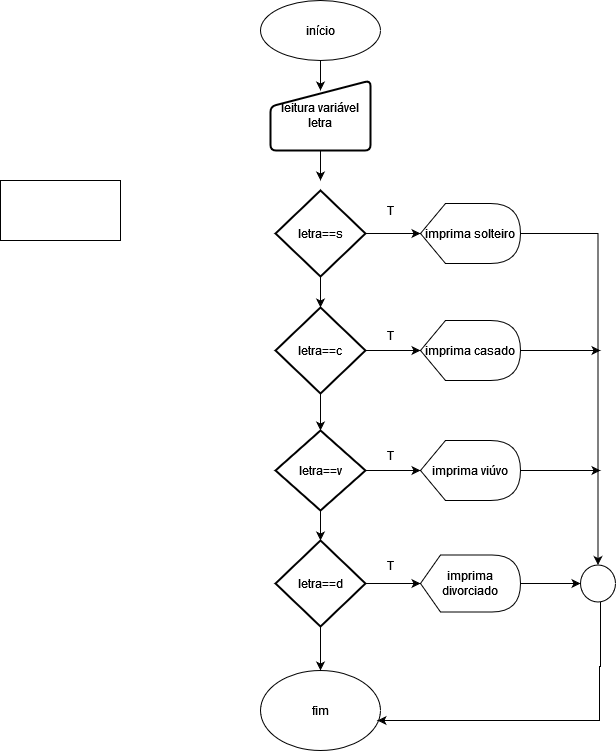

The diagram above was exported from draw.io. Its source (the exported page's mxGraphModel, read from the mxfile embedded in the PNG):
<mxGraphModel dx="1707" dy="3977" grid="1" gridSize="10" guides="1" tooltips="1" connect="1" arrows="1" fold="1" page="1" pageScale="1" pageWidth="827" pageHeight="1169" math="0" shadow="0">
  <root>
    <mxCell id="0" />
    <mxCell id="1" parent="0" />
    <mxCell id="dwrNQINHsSVN-X41dVGY-7" style="edgeStyle=orthogonalEdgeStyle;rounded=0;orthogonalLoop=1;jettySize=auto;html=1;" parent="1" source="vbhEIYQb8J_2vehtS7m8-4" edge="1">
      <mxGeometry relative="1" as="geometry">
        <mxPoint x="-460" y="-2990" as="targetPoint" />
      </mxGeometry>
    </mxCell>
    <mxCell id="vbhEIYQb8J_2vehtS7m8-4" value="início" style="ellipse;whiteSpace=wrap;html=1;" parent="1" vertex="1">
      <mxGeometry x="-520" y="-3080" width="120" height="60" as="geometry" />
    </mxCell>
    <mxCell id="dwrNQINHsSVN-X41dVGY-1" value="fim" style="ellipse;whiteSpace=wrap;html=1;" parent="1" vertex="1">
      <mxGeometry x="-520" y="-2410" width="120" height="80" as="geometry" />
    </mxCell>
    <mxCell id="dwrNQINHsSVN-X41dVGY-8" value="" style="edgeStyle=orthogonalEdgeStyle;rounded=0;orthogonalLoop=1;jettySize=auto;html=1;" parent="1" source="dwrNQINHsSVN-X41dVGY-2" edge="1">
      <mxGeometry relative="1" as="geometry">
        <mxPoint x="-460" y="-2900" as="targetPoint" />
      </mxGeometry>
    </mxCell>
    <mxCell id="dwrNQINHsSVN-X41dVGY-2" value="leitura variável letra" style="html=1;strokeWidth=2;shape=manualInput;whiteSpace=wrap;rounded=1;size=26;arcSize=11;" parent="1" vertex="1">
      <mxGeometry x="-510" y="-3000" width="100" height="70" as="geometry" />
    </mxCell>
    <mxCell id="dwrNQINHsSVN-X41dVGY-3" value="" style="rounded=0;whiteSpace=wrap;html=1;" parent="1" vertex="1">
      <mxGeometry x="-780" y="-2900" width="120" height="60" as="geometry" />
    </mxCell>
    <mxCell id="6FVacZYE0wng8_wtkGYn-3" style="edgeStyle=orthogonalEdgeStyle;rounded=0;orthogonalLoop=1;jettySize=auto;html=1;entryX=0.5;entryY=0;entryDx=0;entryDy=0;entryPerimeter=0;" edge="1" parent="1" source="dwrNQINHsSVN-X41dVGY-4" target="dwrNQINHsSVN-X41dVGY-6">
      <mxGeometry relative="1" as="geometry">
        <mxPoint x="-180" y="-2290" as="targetPoint" />
      </mxGeometry>
    </mxCell>
    <mxCell id="dwrNQINHsSVN-X41dVGY-4" value="imprima solteiro" style="shape=display;whiteSpace=wrap;html=1;" parent="1" vertex="1">
      <mxGeometry x="-360" y="-2877" width="100" height="60" as="geometry" />
    </mxCell>
    <mxCell id="dwrNQINHsSVN-X41dVGY-11" style="edgeStyle=orthogonalEdgeStyle;rounded=0;orthogonalLoop=1;jettySize=auto;html=1;exitX=1;exitY=0.5;exitDx=0;exitDy=0;exitPerimeter=0;entryX=0;entryY=0.5;entryDx=0;entryDy=0;entryPerimeter=0;" parent="1" source="dwrNQINHsSVN-X41dVGY-5" target="dwrNQINHsSVN-X41dVGY-4" edge="1">
      <mxGeometry relative="1" as="geometry">
        <mxPoint x="-370" y="-2847" as="targetPoint" />
      </mxGeometry>
    </mxCell>
    <mxCell id="dwrNQINHsSVN-X41dVGY-12" value="" style="edgeStyle=orthogonalEdgeStyle;rounded=0;orthogonalLoop=1;jettySize=auto;html=1;" parent="1" source="dwrNQINHsSVN-X41dVGY-5" target="dwrNQINHsSVN-X41dVGY-10" edge="1">
      <mxGeometry relative="1" as="geometry" />
    </mxCell>
    <mxCell id="dwrNQINHsSVN-X41dVGY-5" value="letra==s" style="strokeWidth=2;html=1;shape=mxgraph.flowchart.decision;whiteSpace=wrap;" parent="1" vertex="1">
      <mxGeometry x="-505" y="-2890" width="90" height="86" as="geometry" />
    </mxCell>
    <mxCell id="6FVacZYE0wng8_wtkGYn-11" style="edgeStyle=orthogonalEdgeStyle;rounded=0;orthogonalLoop=1;jettySize=auto;html=1;entryX=0.975;entryY=0.625;entryDx=0;entryDy=0;entryPerimeter=0;" edge="1" parent="1" source="dwrNQINHsSVN-X41dVGY-6" target="dwrNQINHsSVN-X41dVGY-1">
      <mxGeometry relative="1" as="geometry">
        <mxPoint x="-182" y="-2350" as="targetPoint" />
        <Array as="points">
          <mxPoint x="-180" y="-2414" />
          <mxPoint x="-181" y="-2414" />
          <mxPoint x="-181" y="-2360" />
        </Array>
      </mxGeometry>
    </mxCell>
    <mxCell id="dwrNQINHsSVN-X41dVGY-6" value="" style="verticalLabelPosition=bottom;verticalAlign=top;html=1;shape=mxgraph.flowchart.on-page_reference;" parent="1" vertex="1">
      <mxGeometry x="-200" y="-2515.5" width="35" height="37" as="geometry" />
    </mxCell>
    <mxCell id="6FVacZYE0wng8_wtkGYn-9" style="edgeStyle=orthogonalEdgeStyle;rounded=0;orthogonalLoop=1;jettySize=auto;html=1;" edge="1" parent="1" source="dwrNQINHsSVN-X41dVGY-9">
      <mxGeometry relative="1" as="geometry">
        <mxPoint x="-180" y="-2730" as="targetPoint" />
      </mxGeometry>
    </mxCell>
    <mxCell id="dwrNQINHsSVN-X41dVGY-9" value="imprima casado" style="shape=display;whiteSpace=wrap;html=1;" parent="1" vertex="1">
      <mxGeometry x="-360" y="-2760" width="100" height="60" as="geometry" />
    </mxCell>
    <mxCell id="dwrNQINHsSVN-X41dVGY-13" value="" style="edgeStyle=orthogonalEdgeStyle;rounded=0;orthogonalLoop=1;jettySize=auto;html=1;" parent="1" source="dwrNQINHsSVN-X41dVGY-10" edge="1">
      <mxGeometry relative="1" as="geometry">
        <mxPoint x="-360" y="-2730" as="targetPoint" />
      </mxGeometry>
    </mxCell>
    <mxCell id="dwrNQINHsSVN-X41dVGY-16" value="" style="edgeStyle=orthogonalEdgeStyle;rounded=0;orthogonalLoop=1;jettySize=auto;html=1;" parent="1" source="dwrNQINHsSVN-X41dVGY-10" target="dwrNQINHsSVN-X41dVGY-14" edge="1">
      <mxGeometry relative="1" as="geometry" />
    </mxCell>
    <mxCell id="dwrNQINHsSVN-X41dVGY-10" value="letra==c" style="strokeWidth=2;html=1;shape=mxgraph.flowchart.decision;whiteSpace=wrap;" parent="1" vertex="1">
      <mxGeometry x="-505" y="-2773" width="90" height="86" as="geometry" />
    </mxCell>
    <mxCell id="dwrNQINHsSVN-X41dVGY-17" value="" style="edgeStyle=orthogonalEdgeStyle;rounded=0;orthogonalLoop=1;jettySize=auto;html=1;" parent="1" source="dwrNQINHsSVN-X41dVGY-14" target="dwrNQINHsSVN-X41dVGY-15" edge="1">
      <mxGeometry relative="1" as="geometry" />
    </mxCell>
    <mxCell id="dwrNQINHsSVN-X41dVGY-23" value="" style="edgeStyle=orthogonalEdgeStyle;rounded=0;orthogonalLoop=1;jettySize=auto;html=1;" parent="1" source="dwrNQINHsSVN-X41dVGY-14" target="dwrNQINHsSVN-X41dVGY-21" edge="1">
      <mxGeometry relative="1" as="geometry" />
    </mxCell>
    <mxCell id="dwrNQINHsSVN-X41dVGY-14" value="letra==v" style="strokeWidth=2;html=1;shape=mxgraph.flowchart.decision;whiteSpace=wrap;" parent="1" vertex="1">
      <mxGeometry x="-505" y="-2650" width="90" height="80" as="geometry" />
    </mxCell>
    <mxCell id="6FVacZYE0wng8_wtkGYn-10" style="edgeStyle=orthogonalEdgeStyle;rounded=0;orthogonalLoop=1;jettySize=auto;html=1;exitX=1;exitY=0.5;exitDx=0;exitDy=0;exitPerimeter=0;" edge="1" parent="1" source="dwrNQINHsSVN-X41dVGY-15">
      <mxGeometry relative="1" as="geometry">
        <mxPoint x="-180" y="-2610" as="targetPoint" />
      </mxGeometry>
    </mxCell>
    <mxCell id="dwrNQINHsSVN-X41dVGY-15" value="imprima viúvo" style="shape=display;whiteSpace=wrap;html=1;" parent="1" vertex="1">
      <mxGeometry x="-360" y="-2640" width="100" height="60" as="geometry" />
    </mxCell>
    <mxCell id="dwrNQINHsSVN-X41dVGY-18" value="T" style="text;html=1;align=center;verticalAlign=middle;whiteSpace=wrap;rounded=0;" parent="1" vertex="1">
      <mxGeometry x="-420" y="-2885" width="60" height="30" as="geometry" />
    </mxCell>
    <mxCell id="dwrNQINHsSVN-X41dVGY-19" value="T" style="text;html=1;align=center;verticalAlign=middle;whiteSpace=wrap;rounded=0;" parent="1" vertex="1">
      <mxGeometry x="-420" y="-2760" width="60" height="30" as="geometry" />
    </mxCell>
    <mxCell id="dwrNQINHsSVN-X41dVGY-20" value="T" style="text;html=1;align=center;verticalAlign=middle;whiteSpace=wrap;rounded=0;" parent="1" vertex="1">
      <mxGeometry x="-420" y="-2640" width="60" height="30" as="geometry" />
    </mxCell>
    <mxCell id="dwrNQINHsSVN-X41dVGY-24" value="" style="edgeStyle=orthogonalEdgeStyle;rounded=0;orthogonalLoop=1;jettySize=auto;html=1;" parent="1" source="dwrNQINHsSVN-X41dVGY-21" target="dwrNQINHsSVN-X41dVGY-22" edge="1">
      <mxGeometry relative="1" as="geometry" />
    </mxCell>
    <mxCell id="dwrNQINHsSVN-X41dVGY-27" value="" style="edgeStyle=orthogonalEdgeStyle;rounded=0;orthogonalLoop=1;jettySize=auto;html=1;" parent="1" source="dwrNQINHsSVN-X41dVGY-21" target="dwrNQINHsSVN-X41dVGY-1" edge="1">
      <mxGeometry relative="1" as="geometry" />
    </mxCell>
    <mxCell id="dwrNQINHsSVN-X41dVGY-21" value="letra==d" style="strokeWidth=2;html=1;shape=mxgraph.flowchart.decision;whiteSpace=wrap;" parent="1" vertex="1">
      <mxGeometry x="-505" y="-2540" width="90" height="86" as="geometry" />
    </mxCell>
    <mxCell id="6FVacZYE0wng8_wtkGYn-4" value="" style="edgeStyle=orthogonalEdgeStyle;rounded=0;orthogonalLoop=1;jettySize=auto;html=1;" edge="1" parent="1" source="dwrNQINHsSVN-X41dVGY-22" target="dwrNQINHsSVN-X41dVGY-6">
      <mxGeometry relative="1" as="geometry" />
    </mxCell>
    <mxCell id="dwrNQINHsSVN-X41dVGY-22" value="imprima divorciado" style="shape=display;whiteSpace=wrap;html=1;size=0.2;" parent="1" vertex="1">
      <mxGeometry x="-360" y="-2525.5" width="100" height="57" as="geometry" />
    </mxCell>
    <mxCell id="dwrNQINHsSVN-X41dVGY-25" value="T" style="text;html=1;align=center;verticalAlign=middle;whiteSpace=wrap;rounded=0;" parent="1" vertex="1">
      <mxGeometry x="-420" y="-2530" width="60" height="30" as="geometry" />
    </mxCell>
  </root>
</mxGraphModel>